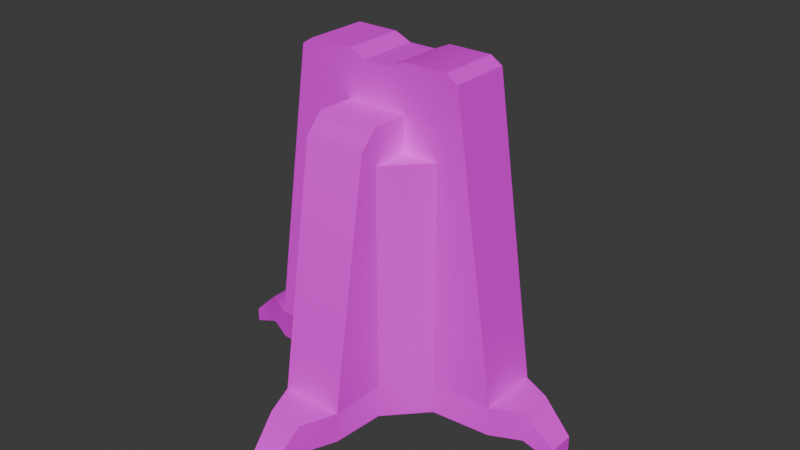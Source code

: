 # Source: assault_base.blend  (saved by Blender 4.1.23; exported with 4.5.12 LTS)
import bpy
from mathutils import Matrix  # noqa: F401  (used for matrix-valued properties, if any)

bpy.ops.wm.read_factory_settings(use_empty=True)
scene = bpy.context.scene
scene.name = 'Scene'

# ---- collections
col_collection = bpy.data.collections.new('Collection'); scene.collection.children.link(col_collection)

# ---- images (referenced by path relative to the original .blend; pixels are not part of the script)
import os
ASSET_DIR = os.environ.get("B2B_ASSET_DIR", "")  # directory of the original .blend (textures are referenced by path, not embedded)
HERE = os.path.dirname(os.path.abspath(__file__))  # packed textures are extracted next to this script under _unpacked/

def load_image(name, relpath, width, height, colorspace="sRGB"):
    """Load a texture the original file referenced (path relative to the .blend, or extracted next to this script)."""
    p = next((c for c in (os.path.join(HERE, relpath), os.path.join(ASSET_DIR, relpath)) if relpath and os.path.exists(c)), "")
    if p:
        img = bpy.data.images.load(p, check_existing=True)
        img.name = name
    else:  # same state as the original file: an image datablock whose file is absent (Cycles renders it pink)
        img = bpy.data.images.new(name, width, height)
        img.source = "FILE"
        img.filepath = "//" + (relpath or name)
    img.colorspace_settings.name = colorspace
    return img
img_base_metal_tif = load_image('base_metal.tif', 'base_metal.tif', 1024, 1024, 'sRGB')
img_park_concrete_tif = load_image('park_concrete.tif', 'park_concrete.tif', 1024, 1024, 'sRGB')

# ---- materials (node trees are filled in below, after node groups)
mat_city_base_metal = bpy.data.materials.new('city base_metal')
mat_city_base_metal.use_transparent_shadow = False
mat_city_base_metal.diffuse_color = (0.03234, 0.521, 0.6247, 1.0)
mat_city_park_concrete = bpy.data.materials.new('city park_concrete')
mat_city_park_concrete.use_transparent_shadow = False

# ---- material node trees
mat_city_base_metal.use_nodes = True; mat_city_base_metal.node_tree.nodes.clear()
_N = mat_city_base_metal.node_tree.nodes; _L = mat_city_base_metal.node_tree.links
n0 = _N.new('ShaderNodeBsdfPrincipled'); n0.name = 'Principled BSDF'; n0.location = (10, 300)
n1 = _N.new('ShaderNodeOutputMaterial'); n1.name = 'Material Output'; n1.location = (300, 300)
n2 = _N.new('ShaderNodeTexImage'); n2.name = 'Image Texture'; n2.location = (-280, 280)
n2.image = img_base_metal_tif
_L.new(n0.outputs[0], n1.inputs[0])
_L.new(n2.outputs[0], n0.inputs[0])
n1.is_active_output = True
mat_city_park_concrete.use_nodes = True; mat_city_park_concrete.node_tree.nodes.clear()
_N = mat_city_park_concrete.node_tree.nodes; _L = mat_city_park_concrete.node_tree.links
n0 = _N.new('ShaderNodeBsdfPrincipled'); n0.name = 'Principled BSDF'; n0.location = (10, 300)
n1 = _N.new('ShaderNodeOutputMaterial'); n1.name = 'Material Output'; n1.location = (300, 300)
n2 = _N.new('ShaderNodeTexImage'); n2.name = 'Image Texture'; n2.location = (-280, 280)
n2.image = img_park_concrete_tif
_L.new(n0.outputs[0], n1.inputs[0])
_L.new(n2.outputs[0], n0.inputs[0])
n1.is_active_output = True

# ---- world
world_world = bpy.data.worlds.new('World'); scene.world = world_world
world_world.use_nodes = True; world_world.node_tree.nodes.clear()
_N = world_world.node_tree.nodes; _L = world_world.node_tree.links
n0 = _N.new('ShaderNodeOutputWorld'); n0.name = 'World Output'; n0.location = (300, 300)
n1 = _N.new('ShaderNodeBackground'); n1.name = 'Background'; n1.location = (10, 300)
n1.inputs[0].default_value = (0.05088, 0.05088, 0.05088, 1.0)
_L.new(n1.outputs[0], n0.inputs[0])
n0.is_active_output = True
world_world.color = (0.05088, 0.05088, 0.05088)
world_world.use_sun_shadow = False
world_world.sun_shadow_jitter_overblur = 0.0

# ---- meshes
me_l5_assault_base = bpy.data.meshes.new('L5_assault_base')
me_l5_assault_base.from_pydata([(3.6, 14.93, 5.0), (-1.5, 22.0, 1.68), (1.5, 22.0, 0.0), (-7.733, 3.6, 1.0), (-3.6, 8.0, 5.0), (-2.0, 18.5, 1.5), (-2.0, 18.5, 5.0), (-1.5, 22.0, 0.0), (1.5, 22.0, 1.68), (2.0, 18.5, 5.0), (3.6, 8.0, 1.0), (3.6, 14.93, 1.5), (2.0, 18.5, 1.5), (-3.6, 8.0, 1.0), (-3.6, 14.93, 1.5), (-3.6, 14.93, 5.0), (7.733, -3.6, 1.0), (-3.6, -14.55, 5.0), (1.5, -22.0, 1.68), (2.0, -18.5, 1.5), (2.0, -18.5, 5.0), (1.5, -22.0, 0.0), (-1.5, -22.0, 1.68), (-2.0, -18.5, 1.5), (-1.5, -22.0, 0.0), (-2.0, -18.5, 5.0), (-3.6, -8.0, 5.0), (-3.6, -8.0, 1.0), (-3.6, -14.55, 1.5), (3.6, -14.55, 1.5), (3.6, -8.0, 1.0), (15.08, 3.6, 5.0), (22.0, -1.5, 1.68), (22.0, -1.5, 0.0), (18.5, 2.0, 5.0), (18.5, 2.0, 1.5), (7.733, 3.6, 1.0), (22.0, 1.5, 0.0), (18.5, -2.0, 5.0), (22.0, 1.5, 1.68), (15.08, -3.6, 5.0), (7.733, -3.6, 5.0), (15.08, -3.6, 1.5), (18.5, -2.0, 1.5), (15.08, 3.6, 1.5), (-15.08, -3.6, 5.0), (-15.08, 3.6, 5.0), (-18.5, 2.0, 5.0), (-22.0, 1.5, 0.0), (-18.5, -2.0, 5.0), (-18.5, -2.0, 1.5), (-22.0, -1.5, 0.0), (-22.0, -1.5, 1.68), (-22.0, 1.5, 1.68), (-15.08, 3.6, 1.5), (-7.733, -3.6, 1.0), (-15.08, -3.6, 1.5), (-18.5, 2.0, 1.5), (-3.6, 10.0, 32.9), (-7.733, 3.6, 5.0), (-7.733, 3.6, 30.9), (3.6, 8.0, 30.9), (3.6, 8.0, 5.0), (-7.733, -3.6, 30.9), (-7.733, -3.6, 5.0), (3.6, -10.0, 32.9), (3.6, -14.55, 5.0), (10.0, -3.6, 39.49), (-10.0, -3.6, 39.49), (-10.0, 3.6, 39.49), (8.609, -3.6, 40.34), (3.512, 3.6, 40.34), (1.613, 3.6, 39.49), (-3.512, -3.6, 40.34), (3.6, 10.0, 32.9), (-3.6, -10.0, 32.9), (3.6, -8.0, 5.0), (3.6, -8.0, 30.9), (-3.6, 8.0, 30.9), (3.6, 8.0, 34.94), (-3.6, 8.0, 34.94), (3.6, -3.6, 34.94), (-3.6, -8.0, 34.94), (-3.6, 3.6, 34.94), (-3.6, -8.0, 30.9), (3.6, -3.6, 30.9), (3.6, -8.0, 34.94), (-3.6, 3.6, 30.9), (7.733, -3.6, 30.9), (-3.6, -3.6, 30.9), (3.512, -3.6, 40.34), (1.613, -3.6, 39.49), (-1.613, -3.6, 39.49), (-3.6, -3.6, 34.94), (-8.609, -3.6, 40.34), (-1.613, 3.6, 39.49), (-8.609, 3.6, 40.34), (10.0, 3.6, 39.49), (3.6, 3.6, 30.9), (8.609, 3.6, 40.34), (3.6, 3.6, 34.94), (7.733, 3.6, 5.0), (7.733, 3.6, 30.9), (-3.512, 3.6, 40.34)], [], [(74, 0, 15, 58), (21, 18, 22, 24), (82, 75, 65, 86), (27, 30, 29, 28), (50, 51, 48, 57), (17, 28, 23, 25), (19, 21, 24, 23), (38, 40, 42, 43), (94, 73, 103, 96), (82, 93, 89, 84, 26, 17, 75), (5, 6, 1, 7), (59, 3, 54, 46), (91, 90, 71, 72), (6, 9, 8, 1), (76, 66, 29, 30), (56, 45, 49, 50), (50, 49, 52, 51), (50, 57, 54, 56), (68, 45, 64, 63, 89, 93, 81, 85, 88, 41, 40, 67, 70, 90, 91, 92, 73, 94), (20, 25, 22, 18), (41, 16, 42, 40), (23, 24, 22, 25), (95, 103, 73, 92), (64, 45, 56, 55), (4, 15, 14, 13), (19, 20, 18, 21), (34, 38, 32, 39), (20, 66, 17, 25), (62, 61, 102, 101, 36, 10), (5, 12, 11, 14), (100, 79, 80, 83), (9, 0, 11, 12), (16, 41, 88, 77, 76, 30), (31, 101, 102, 98, 100, 83, 87, 60, 59, 46, 69, 96, 103, 95, 72, 71, 99, 97), (34, 31, 40, 38), (49, 47, 53, 52), (29, 66, 20, 19), (35, 43, 42, 44), (43, 33, 32, 38), (16, 36, 44, 42), (3, 55, 56, 54), (3, 59, 60, 78, 4, 13), (46, 54, 57, 47), (100, 98, 61, 62, 0, 74, 79), (26, 27, 28, 17), (5, 7, 2, 12), (12, 2, 8, 9), (101, 31, 44, 36), (51, 52, 53, 48), (79, 74, 58, 80), (14, 15, 6, 5), (11, 10, 13, 14), (19, 23, 28, 29), (67, 40, 31, 97), (27, 26, 84, 63, 64, 55), (57, 48, 53, 47), (65, 66, 76, 77, 85, 81, 86), (35, 37, 33, 43), (62, 10, 11, 0), (87, 78, 60), (98, 102, 61), (85, 77, 88), (89, 63, 84), (93, 82, 86, 81), (69, 46, 45, 68), (67, 97, 99, 70), (58, 15, 4, 78, 87, 83, 80), (75, 17, 66, 65), (35, 34, 39, 37), (55, 3, 13, 10, 36, 16, 30, 27), (90, 70, 99, 71), (7, 1, 8, 2), (6, 15, 0, 9), (95, 92, 91, 72), (96, 69, 68, 94), (49, 45, 46, 47), (37, 39, 32, 33), (44, 31, 34, 35)])
me_l5_assault_base.polygons.foreach_set('use_smooth', [True] * 78)
me_l5_assault_base.polygons.foreach_set('material_index', [1, 0, 1, 0, 0, 0, 0, 0, 1, 1, 0, 0, 1, 0, 0, 0, 0, 0, 1, 0, 0, 0, 1, 0, 0, 0, 0, 0, 0, 0, 1, 0, 0, 1, 0, 0, 0, 0, 0, 0, 0, 0, 0, 1, 0, 0, 0, 0, 0, 1, 0, 0, 0, 1, 0, 0, 1, 0, 0, 0, 0, 0, 0, 1, 1, 1, 1, 1, 0, 0, 1, 0, 0, 1, 1, 0, 0, 0])
_k = set([(0, 9), (0, 15), (0, 62), (0, 74), (1, 6), (1, 7), (1, 8), (2, 7), (2, 8), (2, 12), (3, 13), (3, 54), (4, 15), (4, 78), (5, 7), (5, 14), (6, 15), (8, 9), (10, 11), (10, 36), (11, 12), (13, 14), (15, 58), (16, 30), (16, 42), (17, 25), (17, 26), (17, 66), (17, 75), (18, 20), (18, 21), (18, 22), (19, 21), (19, 29), (20, 66), (21, 24), (22, 24), (22, 25), (23, 24), (23, 28), (26, 84), (27, 28), (27, 55), (29, 30), (31, 34), (31, 40), (31, 97), (31, 101), (32, 33), (32, 38), (32, 39), (33, 37), (33, 43), (34, 39), (35, 37), (35, 44), (36, 44), (37, 39), (38, 40), (40, 41), (40, 67), (41, 88), (42, 43), (45, 46), (45, 49), (45, 64), (45, 68), (46, 47), (46, 59), (46, 69), (47, 53), (48, 51), (48, 53), (48, 57), (49, 52), (50, 51), (50, 56), (51, 52), (52, 53), (54, 57), (55, 56), (58, 80), (59, 60), (60, 78), (60, 87), (61, 62), (61, 98), (61, 102), (63, 64), (63, 84), (63, 89), (65, 66), (65, 86), (66, 76), (67, 70), (67, 97), (68, 69), (68, 94), (69, 96), (70, 90), (70, 99), (71, 72), (71, 99), (72, 91), (72, 95), (73, 92), (73, 94), (73, 103), (74, 79), (75, 82), (76, 77), (77, 85), (77, 88), (78, 87), (79, 100), (80, 83), (81, 85), (81, 86), (81, 93), (82, 93), (83, 87), (83, 100), (84, 89), (85, 88), (89, 93), (90, 91), (91, 92), (92, 95), (94, 96), (95, 103), (96, 103), (97, 99), (98, 100), (98, 102), (101, 102)])
me_l5_assault_base.attributes.new('sharp_edge', 'BOOLEAN', 'EDGE').data.foreach_set('value', [ (min(e.vertices), max(e.vertices)) in _k for e in me_l5_assault_base.edges])
_uv = me_l5_assault_base.uv_layers.new(name='UVMap_0')
_uv.uv.foreach_set('vector', [0.1082, 0.4463, 0.5305, 0.4463, 0.5305, 0.5537, 0.1082, 0.5537, 0.5347, 0.1541, 0.5347, 0.1922, 0.4665, 0.1922, 0.4665, 0.1541, 0.464, 0.5537, 0.4214, 0.5537, 0.4214, 0.4463, 0.464, 0.4463, 0.4188, 0.3184, 0.5824, 0.3184, 0.5824, 0.1695, 0.4188, 0.1695, 0.08012, 0.4547, 0.0005698, 0.4661, 0.0005698, 0.5343, 0.08012, 0.5456, 0.1695, 0.2677, 0.1695, 0.1882, 0.07974, 0.1882, 0.07974, 0.2677, 0.546, 0.07974, 0.5347, 0.0001944, 0.4665, 0.0001944, 0.4551, 0.07974, 0.921, 0.2677, 0.8433, 0.2677, 0.8433, 0.1882, 0.921, 0.1882, 0.3809, 0.597, 0.3809, 0.5408, 0.4604, 0.5408, 0.4604, 0.597, 0.464, 0.5537, 0.5296, 0.5537, 0.5296, 0.6139, 0.464, 0.6139, 0.464, 0.9999, 0.3664, 0.9999, 0.4342, 0.5841, 0.9206, 0.1882, 0.9206, 0.2677, 1.0, 0.1922, 1.0, 0.1541, 0.3248, 0.2677, 0.3248, 0.1768, 0.1579, 0.1882, 0.1579, 0.2677, 0.3809, 0.4822, 0.3809, 0.4592, 0.4604, 0.4592, 0.4604, 0.4822, 0.4551, 0.9206, 0.546, 0.9206, 0.5347, 1.0, 0.4665, 1.0, 0.3184, 0.2677, 0.1695, 0.2677, 0.1695, 0.1882, 0.3184, 0.1768, 0.1579, 0.1882, 0.1579, 0.2677, 0.08012, 0.2677, 0.08012, 0.1882, 0.08012, 0.1882, 0.08012, 0.2677, 0.0005698, 0.1922, 0.0005698, 0.1541, 0.08012, 0.4547, 0.08012, 0.5456, 0.1579, 0.582, 0.1579, 0.4184, 0.3809, 0.6104, 6.783e-05, 0.6665, 6.809e-05, 0.5854, 0.286, 0.5854, 0.286, 0.5397, 0.3307, 0.5397, 0.3307, 0.4603, 0.286, 0.4603, 0.286, 0.4146, 6.856e-05, 0.4146, 6.892e-05, 0.3335, 0.3809, 0.3896, 0.3902, 0.4049, 0.3902, 0.4612, 0.3809, 0.4822, 0.3809, 0.5178, 0.3902, 0.5388, 0.3902, 0.5951, 0.546, 0.07974, 0.4551, 0.07974, 0.4665, 0.0001944, 0.5347, 0.0001944, 0.6763, 0.2677, 0.6763, 0.1768, 0.8433, 0.1882, 0.8433, 0.2677, 0.07974, 0.1882, 0.0001944, 0.1541, 0.0001944, 0.1922, 0.07974, 0.2677, 0.4604, 0.5178, 0.4604, 0.5408, 0.3809, 0.5408, 0.3809, 0.5178, 0.3248, 0.2677, 0.1579, 0.2677, 0.1579, 0.1882, 0.3248, 0.1768, 0.682, 0.2677, 0.8395, 0.2677, 0.8395, 0.1882, 0.682, 0.1768, 0.07974, 0.1882, 0.07974, 0.2677, 0.0001944, 0.1922, 0.0001944, 0.1541, 0.921, 0.5456, 0.921, 0.4547, 1.001, 0.4661, 1.001, 0.5343, 0.546, 0.07974, 0.5824, 0.1695, 0.4188, 0.1695, 0.4551, 0.07974, 0.682, 0.2677, 0.682, 0.8563, 0.582, 0.8563, 0.582, 0.2677, 0.582, 0.1768, 0.682, 0.1768, 0.4551, 0.9206, 0.546, 0.9206, 0.5824, 0.8395, 0.4188, 0.8395, 7.283e-05, 0.4463, 0.06565, 0.4463, 0.06565, 0.5537, 7.286e-05, 0.5537, 0.9206, 0.2677, 0.8395, 0.2677, 0.8395, 0.1882, 0.9206, 0.1882, 0.4184, 0.1768, 0.4184, 0.2677, 0.4184, 0.8563, 0.3184, 0.8563, 0.3184, 0.2677, 0.3184, 0.1768, 0.6953, 0.997, 0.5937, 0.9965, 0.5951, 0.6382, 0.538, 0.638, 0.5382, 0.5821, 0.4386, 0.5817, 0.4315, 0.63, 0.3821, 0.6227, 0.3367, 0.9323, 0.2489, 0.9194, 0.3701, 0.5161, 0.3893, 0.5107, 0.438, 0.5121, 0.4675, 0.5181, 0.5109, 0.519, 0.5373, 0.5074, 0.6078, 0.5077, 0.627, 0.5195, 0.921, 0.5456, 0.8433, 0.582, 0.8433, 0.4184, 0.921, 0.4547, 0.08012, 0.4547, 0.08012, 0.5456, 0.0005698, 0.5343, 0.0005698, 0.4661, 0.1695, 0.1882, 0.1695, 0.2677, 0.07974, 0.2677, 0.07974, 0.1882, 0.921, 0.5456, 0.921, 0.4547, 0.8433, 0.4184, 0.8433, 0.582, 0.921, 0.1882, 1.001, 0.1541, 1.001, 0.1922, 0.921, 0.2677, 0.6763, 0.4184, 0.6763, 0.582, 0.8433, 0.582, 0.8433, 0.4184, 0.3248, 0.582, 0.3248, 0.4184, 0.1579, 0.4184, 0.1579, 0.582, 0.582, 0.1768, 0.582, 0.2677, 0.582, 0.8563, 0.682, 0.8563, 0.682, 0.2677, 0.682, 0.1768, 0.1579, 0.2677, 0.1579, 0.1882, 0.08012, 0.1882, 0.08012, 0.2677, 7.283e-05, 0.4463, 7.286e-05, 0.3861, 0.06565, 0.3861, 0.06565, 7.282e-05, 0.1689, 7.297e-05, 0.09546, 0.4159, 0.06565, 0.4463, 0.3184, 0.2677, 0.3184, 0.1768, 0.1695, 0.1882, 0.1695, 0.2677, 0.4551, 0.9206, 0.4665, 1.0, 0.5347, 1.0, 0.546, 0.9206, 0.9206, 0.1882, 1.0, 0.1541, 1.0, 0.1922, 0.9206, 0.2677, 0.6763, 0.2677, 0.8433, 0.2677, 0.8433, 0.1882, 0.6763, 0.1768, 0.4661, 0.1541, 0.4661, 0.1922, 0.5343, 0.1922, 0.5343, 0.1541, 0.06565, 0.4463, 0.1082, 0.4463, 0.1082, 0.5537, 0.06565, 0.5537, 0.8395, 0.1882, 0.8395, 0.2677, 0.9206, 0.2677, 0.9206, 0.1882, 0.5824, 0.8395, 0.5824, 0.682, 0.4188, 0.682, 0.4188, 0.8395, 0.546, 0.07974, 0.4551, 0.07974, 0.4188, 0.1695, 0.5824, 0.1695, 0.3809, 0.385, 0.3809, 6.783e-05, 0.4604, 6.782e-05, 0.4604, 0.385, 0.3184, 0.1768, 0.3184, 0.2677, 0.3184, 0.8563, 0.4184, 0.8563, 0.4184, 0.2677, 0.4184, 0.1768, 0.08012, 0.1882, 0.0005698, 0.1541, 0.0005698, 0.1922, 0.08012, 0.2677, 0.4342, 0.4159, 0.3664, 7.285e-05, 0.464, 7.278e-05, 0.464, 0.3861, 0.5296, 0.3861, 0.5296, 0.4463, 0.464, 0.4463, 0.921, 0.5456, 1.001, 0.5343, 1.001, 0.4661, 0.921, 0.4547, 0.682, 0.2677, 0.682, 0.1768, 0.8395, 0.1882, 0.8395, 0.2677, 0.4188, 0.582, 0.4188, 0.682, 0.3248, 0.582, 0.5824, 0.582, 0.6763, 0.582, 0.5824, 0.682, 0.5824, 0.4184, 0.5824, 0.3184, 0.6763, 0.4184, 0.4188, 0.4184, 0.3248, 0.4184, 0.4188, 0.3184, 0.5296, 0.5537, 0.464, 0.5537, 0.464, 0.4463, 0.5296, 0.4463, 0.4604, 0.615, 0.4604, 0.9999, 0.3809, 0.9999, 0.3809, 0.615, 0.3809, 0.385, 0.4604, 0.385, 0.4604, 0.403, 0.3809, 0.403, 0.09546, 0.5841, 0.1689, 0.9999, 0.06565, 0.9999, 0.06565, 0.6139, 7.282e-05, 0.6139, 7.286e-05, 0.5537, 0.06565, 0.5537, 0.4214, 0.5537, 7.277e-05, 0.5537, 7.276e-05, 0.4463, 0.4214, 0.4463, 0.921, 0.1882, 0.921, 0.2677, 1.001, 0.1922, 1.001, 0.1541, 0.3248, 0.4184, 0.3248, 0.582, 0.4188, 0.682, 0.5824, 0.682, 0.6763, 0.582, 0.6763, 0.4184, 0.5824, 0.3184, 0.4188, 0.3184, 0.3809, 0.4592, 0.3809, 0.403, 0.4604, 0.403, 0.4604, 0.4592, 0.4665, 0.1541, 0.4665, 0.1922, 0.5347, 0.1922, 0.5347, 0.1541, 0.4551, 0.9206, 0.4188, 0.8395, 0.5824, 0.8395, 0.546, 0.9206, 0.4604, 0.5178, 0.3809, 0.5178, 0.3809, 0.4822, 0.4604, 0.4822, 0.4604, 0.597, 0.4604, 0.615, 0.3809, 0.615, 0.3809, 0.597, 0.08012, 0.4547, 0.1579, 0.4184, 0.1579, 0.582, 0.08012, 0.5456, 0.5343, 0.1541, 0.5343, 0.1922, 0.4661, 0.1922, 0.4661, 0.1541, 0.8433, 0.1882, 0.8433, 0.2677, 0.921, 0.2677, 0.921, 0.1882])
me_l5_assault_base.materials.append(mat_city_base_metal)
me_l5_assault_base.materials.append(mat_city_park_concrete)
me_l5_assault_base.update()
arm_armature = bpy.data.armatures.new('Armature')  # bones are not reproduced

# ---- objects
ob_armature = bpy.data.objects.new('Armature', arm_armature)
ob_l5_assault_base = bpy.data.objects.new('L5_assault_base', me_l5_assault_base)

# ---- transforms, parenting, visibility, modifiers, constraints
ob_armature.location = (0.0, 0.0, 0.0)
ob_l5_assault_base.parent = ob_armature
ob_l5_assault_base.location = (0.0, 0.0, 0.0)
_vg = ob_l5_assault_base.vertex_groups.new(name='frame root')
_vg.add([0, 1, 2, 3, 4, 5, 6, 7, 8, 9, 10, 11, 12, 13, 14, 15, 16, 17, 18, 19, 20, 21, 22, 23, 24, 25, 26, 27, 28, 29, 30, 31, 32, 33, 34, 35, 36, 37, 38, 39, 40, 41, 42, 43, 44, 45, 46, 47, 48, 49, 50, 51, 52, 53, 54, 55, 56, 57, 58, 59, 60, 61, 62, 63, 64, 65, 66, 67, 68, 69, 70, 71, 72, 73, 74, 75, 76, 77, 78, 79, 80, 81, 82, 83, 84, 85, 86, 87, 88, 89, 90, 91, 92, 93, 94, 95, 96, 97, 98, 99, 100, 101, 102, 103], 1.0, 'REPLACE')
_m = ob_l5_assault_base.modifiers.new('Armature', 'ARMATURE')
_m.object = ob_armature
_m = ob_l5_assault_base.modifiers.new('Triangulate', 'TRIANGULATE')
_m.keep_custom_normals = True
_m = ob_l5_assault_base.modifiers.new('EdgeSplit', 'EDGE_SPLIT')
_m.use_edge_angle = False

# ---- collection membership
col_collection.objects.link(ob_armature)
col_collection.objects.link(ob_l5_assault_base)

# ---- scene / render settings (as saved in the file)
scene.frame_start = 1; scene.frame_end = 250; scene.frame_set(1)
scene.render.engine = 'BLENDER_EEVEE_NEXT'
scene.cycles.sampling_pattern = 'TABULATED_SOBOL'
scene.eevee.ray_tracing_options.trace_max_roughness = 0.0
bpy.context.view_layer.update()

# ---- added for rendering (the .blend has no active camera and no usable light): camera, sun
cam_auto = bpy.data.cameras.new('AutoCamera')
cam_auto.lens = 50.0
cam_auto.sensor_width = 36.0
cam_auto.clip_end = 1204.11
ob_auto_camera = bpy.data.objects.new('AutoCamera', cam_auto)
scene.collection.objects.link(ob_auto_camera)
ob_auto_camera.location = (68.6104, -82.3325, 75.0565)
ob_auto_camera.rotation_euler = (1.09748, -7.21219e-08, 0.694738)
scene.camera = ob_auto_camera
light_auto_sun = bpy.data.lights.new('AutoSun', 'SUN')
light_auto_sun.energy = 3.0
light_auto_sun.angle = 0.0523599
ob_auto_sun = bpy.data.objects.new('AutoSun', light_auto_sun)
scene.collection.objects.link(ob_auto_sun)
ob_auto_sun.rotation_euler = (0.872665, 0.174533, 0.523599)
bpy.context.view_layer.update()

